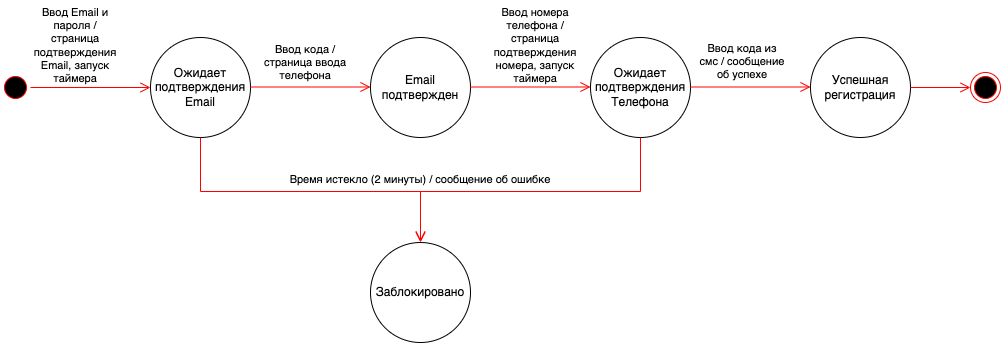

The diagram above was exported from draw.io. Its source (the exported page's mxGraphModel, read from the mxfile embedded in the PNG):
<mxGraphModel dx="996" dy="553" grid="1" gridSize="10" guides="1" tooltips="1" connect="1" arrows="1" fold="1" page="1" pageScale="1" pageWidth="827" pageHeight="1169" math="0" shadow="0">
  <root>
    <mxCell id="0" />
    <mxCell id="1" parent="0" />
    <mxCell id="LWs3bpJPSCiBjZVs6qO0-1" value="" style="ellipse;html=1;shape=startState;fillColor=#000000;strokeColor=#ff0000;" vertex="1" parent="1">
      <mxGeometry x="40" y="130" width="30" height="30" as="geometry" />
    </mxCell>
    <mxCell id="LWs3bpJPSCiBjZVs6qO0-2" value="" style="edgeStyle=orthogonalEdgeStyle;html=1;verticalAlign=bottom;endArrow=open;endSize=8;strokeColor=#ff0000;rounded=0;entryX=0;entryY=0.5;entryDx=0;entryDy=0;entryPerimeter=0;" edge="1" source="LWs3bpJPSCiBjZVs6qO0-1" parent="1" target="LWs3bpJPSCiBjZVs6qO0-4">
      <mxGeometry relative="1" as="geometry">
        <mxPoint x="160" y="145" as="targetPoint" />
      </mxGeometry>
    </mxCell>
    <mxCell id="LWs3bpJPSCiBjZVs6qO0-4" value="Ожидает подтверждения Email" style="strokeWidth=1;html=1;shape=mxgraph.flowchart.start_2;whiteSpace=wrap;" vertex="1" parent="1">
      <mxGeometry x="190" y="95" width="100" height="100" as="geometry" />
    </mxCell>
    <mxCell id="LWs3bpJPSCiBjZVs6qO0-6" value="" style="edgeStyle=orthogonalEdgeStyle;html=1;verticalAlign=bottom;endArrow=open;endSize=8;strokeColor=#ff0000;rounded=0;entryX=0;entryY=0.5;entryDx=0;entryDy=0;entryPerimeter=0;" edge="1" parent="1">
      <mxGeometry relative="1" as="geometry">
        <mxPoint x="410" y="144.5" as="targetPoint" />
        <mxPoint x="290" y="144.5" as="sourcePoint" />
      </mxGeometry>
    </mxCell>
    <mxCell id="LWs3bpJPSCiBjZVs6qO0-8" value="Email подтвержден" style="strokeWidth=1;html=1;shape=mxgraph.flowchart.start_2;whiteSpace=wrap;" vertex="1" parent="1">
      <mxGeometry x="410" y="95" width="100" height="100" as="geometry" />
    </mxCell>
    <mxCell id="LWs3bpJPSCiBjZVs6qO0-9" value="" style="edgeStyle=orthogonalEdgeStyle;html=1;verticalAlign=bottom;endArrow=open;endSize=8;strokeColor=#ff0000;rounded=0;entryX=0;entryY=0.5;entryDx=0;entryDy=0;entryPerimeter=0;" edge="1" parent="1">
      <mxGeometry relative="1" as="geometry">
        <mxPoint x="630" y="144.5" as="targetPoint" />
        <mxPoint x="510" y="144.5" as="sourcePoint" />
      </mxGeometry>
    </mxCell>
    <mxCell id="LWs3bpJPSCiBjZVs6qO0-10" value="&lt;div&gt;Ожидает подтверждения Телефона&lt;/div&gt;" style="strokeWidth=1;html=1;shape=mxgraph.flowchart.start_2;whiteSpace=wrap;" vertex="1" parent="1">
      <mxGeometry x="630" y="95" width="100" height="100" as="geometry" />
    </mxCell>
    <mxCell id="LWs3bpJPSCiBjZVs6qO0-12" value="&lt;div&gt;Успешная регистрация&lt;/div&gt;" style="strokeWidth=1;html=1;shape=mxgraph.flowchart.start_2;whiteSpace=wrap;" vertex="1" parent="1">
      <mxGeometry x="850" y="95" width="100" height="100" as="geometry" />
    </mxCell>
    <mxCell id="LWs3bpJPSCiBjZVs6qO0-13" value="" style="edgeStyle=orthogonalEdgeStyle;html=1;verticalAlign=bottom;endArrow=open;endSize=8;strokeColor=#ff0000;rounded=0;entryX=0;entryY=0.5;entryDx=0;entryDy=0;entryPerimeter=0;" edge="1" parent="1">
      <mxGeometry relative="1" as="geometry">
        <mxPoint x="850" y="144.5" as="targetPoint" />
        <mxPoint x="730" y="144.5" as="sourcePoint" />
      </mxGeometry>
    </mxCell>
    <mxCell id="LWs3bpJPSCiBjZVs6qO0-14" value="" style="edgeStyle=orthogonalEdgeStyle;html=1;verticalAlign=bottom;endArrow=open;endSize=8;strokeColor=#ff0000;rounded=0;entryX=0.5;entryY=0;entryDx=0;entryDy=0;entryPerimeter=0;exitX=0.5;exitY=1;exitDx=0;exitDy=0;exitPerimeter=0;" edge="1" parent="1" source="LWs3bpJPSCiBjZVs6qO0-4" target="LWs3bpJPSCiBjZVs6qO0-15">
      <mxGeometry relative="1" as="geometry">
        <mxPoint x="460.73" y="300" as="targetPoint" />
        <mxPoint x="240" y="200" as="sourcePoint" />
        <Array as="points">
          <mxPoint x="240" y="249" />
          <mxPoint x="460" y="249" />
        </Array>
      </mxGeometry>
    </mxCell>
    <mxCell id="LWs3bpJPSCiBjZVs6qO0-15" value="Заблокировано" style="strokeWidth=1;html=1;shape=mxgraph.flowchart.start_2;whiteSpace=wrap;" vertex="1" parent="1">
      <mxGeometry x="410" y="300" width="100" height="100" as="geometry" />
    </mxCell>
    <mxCell id="LWs3bpJPSCiBjZVs6qO0-16" value="" style="edgeStyle=orthogonalEdgeStyle;html=1;verticalAlign=bottom;endArrow=open;endSize=8;strokeColor=#ff0000;rounded=0;exitX=0.5;exitY=1;exitDx=0;exitDy=0;exitPerimeter=0;" edge="1" parent="1" source="LWs3bpJPSCiBjZVs6qO0-10">
      <mxGeometry relative="1" as="geometry">
        <mxPoint x="460" y="299" as="targetPoint" />
        <mxPoint x="680" y="200" as="sourcePoint" />
        <Array as="points">
          <mxPoint x="680" y="249" />
          <mxPoint x="460" y="249" />
        </Array>
      </mxGeometry>
    </mxCell>
    <mxCell id="LWs3bpJPSCiBjZVs6qO0-17" value="Ввод Email и пароля / страница подтверждения Email, запуск таймера" style="text;html=1;strokeColor=none;fillColor=none;align=center;verticalAlign=middle;whiteSpace=wrap;rounded=0;strokeWidth=1;fontSize=11;" vertex="1" parent="1">
      <mxGeometry x="70" y="58" width="90" height="90" as="geometry" />
    </mxCell>
    <mxCell id="LWs3bpJPSCiBjZVs6qO0-18" value="Ввод кода / страница ввода телефона" style="text;html=1;strokeColor=none;fillColor=none;align=center;verticalAlign=middle;whiteSpace=wrap;rounded=0;strokeWidth=1;fontSize=11;" vertex="1" parent="1">
      <mxGeometry x="300" y="95" width="90" height="50" as="geometry" />
    </mxCell>
    <mxCell id="LWs3bpJPSCiBjZVs6qO0-19" value="Ввод номера телефона / страница подтверждения номера, запуск таймера" style="text;html=1;strokeColor=none;fillColor=none;align=center;verticalAlign=middle;whiteSpace=wrap;rounded=0;strokeWidth=1;fontSize=11;" vertex="1" parent="1">
      <mxGeometry x="530" y="58" width="90" height="90" as="geometry" />
    </mxCell>
    <mxCell id="LWs3bpJPSCiBjZVs6qO0-20" value="Ввод кода из смс / сообщение об успехе" style="text;html=1;strokeColor=none;fillColor=none;align=center;verticalAlign=middle;whiteSpace=wrap;rounded=0;strokeWidth=1;fontSize=11;" vertex="1" parent="1">
      <mxGeometry x="737" y="96" width="90" height="45" as="geometry" />
    </mxCell>
    <mxCell id="LWs3bpJPSCiBjZVs6qO0-22" value="Время истекло (2 минуты) / сообщение об ошибке" style="text;html=1;strokeColor=none;fillColor=none;align=center;verticalAlign=middle;whiteSpace=wrap;rounded=0;strokeWidth=1;fontSize=11;" vertex="1" parent="1">
      <mxGeometry x="305" y="220" width="310" height="35" as="geometry" />
    </mxCell>
    <mxCell id="LWs3bpJPSCiBjZVs6qO0-23" value="" style="ellipse;html=1;shape=endState;fillColor=#000000;strokeColor=#ff0000;strokeWidth=1;fontSize=11;" vertex="1" parent="1">
      <mxGeometry x="1010" y="130" width="30" height="30" as="geometry" />
    </mxCell>
    <mxCell id="LWs3bpJPSCiBjZVs6qO0-24" value="" style="edgeStyle=orthogonalEdgeStyle;html=1;verticalAlign=bottom;endArrow=open;endSize=8;strokeColor=#ff0000;rounded=0;" edge="1" parent="1">
      <mxGeometry relative="1" as="geometry">
        <mxPoint x="1010" y="145" as="targetPoint" />
        <mxPoint x="950" y="145" as="sourcePoint" />
      </mxGeometry>
    </mxCell>
  </root>
</mxGraphModel>